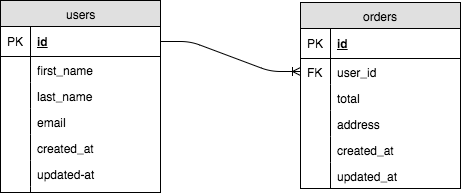

The diagram above was exported from draw.io. Its source (the exported page's mxGraphModel, read from the mxfile embedded in the PNG):
<mxGraphModel dx="979" dy="663" grid="1" gridSize="10" guides="1" tooltips="1" connect="1" arrows="1" fold="1" page="1" pageScale="1" pageWidth="850" pageHeight="1100" background="#ffffff" math="0" shadow="0">
  <root>
    <mxCell id="0" />
    <mxCell id="1" parent="0" />
    <mxCell id="2" value="users" style="swimlane;html=1;fontStyle=0;childLayout=stackLayout;horizontal=1;startSize=26;fillColor=#e0e0e0;horizontalStack=0;resizeParent=1;resizeLast=0;collapsible=1;marginBottom=0;swimlaneFillColor=#ffffff;align=center;" parent="1" vertex="1">
      <mxGeometry x="210" y="190" width="160" height="192" as="geometry" />
    </mxCell>
    <mxCell id="3" value="id" style="shape=partialRectangle;top=0;left=0;right=0;bottom=1;html=1;align=left;verticalAlign=middle;fillColor=none;spacingLeft=34;spacingRight=4;whiteSpace=wrap;overflow=hidden;rotatable=0;points=[[0,0.5],[1,0.5]];portConstraint=eastwest;dropTarget=0;fontStyle=5;" parent="2" vertex="1">
      <mxGeometry y="26" width="160" height="30" as="geometry" />
    </mxCell>
    <mxCell id="4" value="PK" style="shape=partialRectangle;top=0;left=0;bottom=0;html=1;fillColor=none;align=left;verticalAlign=middle;spacingLeft=4;spacingRight=4;whiteSpace=wrap;overflow=hidden;rotatable=0;points=[];portConstraint=eastwest;part=1;" parent="3" vertex="1" connectable="0">
      <mxGeometry width="30" height="30" as="geometry" />
    </mxCell>
    <mxCell id="5" value="first_name" style="shape=partialRectangle;top=0;left=0;right=0;bottom=0;html=1;align=left;verticalAlign=top;fillColor=none;spacingLeft=34;spacingRight=4;whiteSpace=wrap;overflow=hidden;rotatable=0;points=[[0,0.5],[1,0.5]];portConstraint=eastwest;dropTarget=0;" parent="2" vertex="1">
      <mxGeometry y="56" width="160" height="26" as="geometry" />
    </mxCell>
    <mxCell id="6" value="" style="shape=partialRectangle;top=0;left=0;bottom=0;html=1;fillColor=none;align=left;verticalAlign=top;spacingLeft=4;spacingRight=4;whiteSpace=wrap;overflow=hidden;rotatable=0;points=[];portConstraint=eastwest;part=1;" parent="5" vertex="1" connectable="0">
      <mxGeometry width="30" height="26" as="geometry" />
    </mxCell>
    <mxCell id="7" value="last_name" style="shape=partialRectangle;top=0;left=0;right=0;bottom=0;html=1;align=left;verticalAlign=top;fillColor=none;spacingLeft=34;spacingRight=4;whiteSpace=wrap;overflow=hidden;rotatable=0;points=[[0,0.5],[1,0.5]];portConstraint=eastwest;dropTarget=0;" parent="2" vertex="1">
      <mxGeometry y="82" width="160" height="26" as="geometry" />
    </mxCell>
    <mxCell id="8" value="" style="shape=partialRectangle;top=0;left=0;bottom=0;html=1;fillColor=none;align=left;verticalAlign=top;spacingLeft=4;spacingRight=4;whiteSpace=wrap;overflow=hidden;rotatable=0;points=[];portConstraint=eastwest;part=1;" parent="7" vertex="1" connectable="0">
      <mxGeometry width="30" height="26" as="geometry" />
    </mxCell>
    <mxCell id="9" value="email" style="shape=partialRectangle;top=0;left=0;right=0;bottom=0;html=1;align=left;verticalAlign=top;fillColor=none;spacingLeft=34;spacingRight=4;whiteSpace=wrap;overflow=hidden;rotatable=0;points=[[0,0.5],[1,0.5]];portConstraint=eastwest;dropTarget=0;" parent="2" vertex="1">
      <mxGeometry y="108" width="160" height="26" as="geometry" />
    </mxCell>
    <mxCell id="10" value="" style="shape=partialRectangle;top=0;left=0;bottom=0;html=1;fillColor=none;align=left;verticalAlign=top;spacingLeft=4;spacingRight=4;whiteSpace=wrap;overflow=hidden;rotatable=0;points=[];portConstraint=eastwest;part=1;" parent="9" vertex="1" connectable="0">
      <mxGeometry width="30" height="26" as="geometry" />
    </mxCell>
    <mxCell id="26" value="created_at" style="shape=partialRectangle;top=0;left=0;right=0;bottom=0;html=1;align=left;verticalAlign=top;fillColor=none;spacingLeft=34;spacingRight=4;whiteSpace=wrap;overflow=hidden;rotatable=0;points=[[0,0.5],[1,0.5]];portConstraint=eastwest;dropTarget=0;" parent="2" vertex="1">
      <mxGeometry y="134" width="160" height="26" as="geometry" />
    </mxCell>
    <mxCell id="27" value="" style="shape=partialRectangle;top=0;left=0;bottom=0;html=1;fillColor=none;align=left;verticalAlign=top;spacingLeft=4;spacingRight=4;whiteSpace=wrap;overflow=hidden;rotatable=0;points=[];portConstraint=eastwest;part=1;" parent="26" vertex="1" connectable="0">
      <mxGeometry width="30" height="26" as="geometry" />
    </mxCell>
    <mxCell id="28" value="updated-at" style="shape=partialRectangle;top=0;left=0;right=0;bottom=0;html=1;align=left;verticalAlign=top;fillColor=none;spacingLeft=34;spacingRight=4;whiteSpace=wrap;overflow=hidden;rotatable=0;points=[[0,0.5],[1,0.5]];portConstraint=eastwest;dropTarget=0;" parent="2" vertex="1">
      <mxGeometry y="160" width="160" height="26" as="geometry" />
    </mxCell>
    <mxCell id="29" value="" style="shape=partialRectangle;top=0;left=0;bottom=0;html=1;fillColor=none;align=left;verticalAlign=top;spacingLeft=4;spacingRight=4;whiteSpace=wrap;overflow=hidden;rotatable=0;points=[];portConstraint=eastwest;part=1;" parent="28" vertex="1" connectable="0">
      <mxGeometry width="30" height="26" as="geometry" />
    </mxCell>
    <mxCell id="11" value="" style="shape=partialRectangle;top=0;left=0;right=0;bottom=0;html=1;align=left;verticalAlign=top;fillColor=none;spacingLeft=34;spacingRight=4;whiteSpace=wrap;overflow=hidden;rotatable=0;points=[[0,0.5],[1,0.5]];portConstraint=eastwest;dropTarget=0;" parent="2" vertex="1">
      <mxGeometry y="186" width="160" height="6" as="geometry" />
    </mxCell>
    <mxCell id="12" value="" style="shape=partialRectangle;top=0;left=0;bottom=0;html=1;fillColor=none;align=left;verticalAlign=top;spacingLeft=4;spacingRight=4;whiteSpace=wrap;overflow=hidden;rotatable=0;points=[];portConstraint=eastwest;part=1;" parent="11" vertex="1" connectable="0">
      <mxGeometry width="30" height="6" as="geometry" />
    </mxCell>
    <mxCell id="13" value="orders" style="swimlane;html=1;fontStyle=0;childLayout=stackLayout;horizontal=1;startSize=26;fillColor=#e0e0e0;horizontalStack=0;resizeParent=1;resizeLast=0;collapsible=1;marginBottom=0;swimlaneFillColor=#ffffff;align=center;" parent="1" vertex="1">
      <mxGeometry x="510" y="192" width="160" height="186" as="geometry" />
    </mxCell>
    <mxCell id="14" value="id" style="shape=partialRectangle;top=0;left=0;right=0;bottom=1;html=1;align=left;verticalAlign=middle;fillColor=none;spacingLeft=34;spacingRight=4;whiteSpace=wrap;overflow=hidden;rotatable=0;points=[[0,0.5],[1,0.5]];portConstraint=eastwest;dropTarget=0;fontStyle=5;" parent="13" vertex="1">
      <mxGeometry y="26" width="160" height="30" as="geometry" />
    </mxCell>
    <mxCell id="15" value="PK" style="shape=partialRectangle;top=0;left=0;bottom=0;html=1;fillColor=none;align=left;verticalAlign=middle;spacingLeft=4;spacingRight=4;whiteSpace=wrap;overflow=hidden;rotatable=0;points=[];portConstraint=eastwest;part=1;" parent="14" vertex="1" connectable="0">
      <mxGeometry width="30" height="30" as="geometry" />
    </mxCell>
    <mxCell id="16" value="user_id" style="shape=partialRectangle;top=0;left=0;right=0;bottom=0;html=1;align=left;verticalAlign=top;fillColor=none;spacingLeft=34;spacingRight=4;whiteSpace=wrap;overflow=hidden;rotatable=0;points=[[0,0.5],[1,0.5]];portConstraint=eastwest;dropTarget=0;" parent="13" vertex="1">
      <mxGeometry y="56" width="160" height="26" as="geometry" />
    </mxCell>
    <mxCell id="17" value="FK" style="shape=partialRectangle;top=0;left=0;bottom=0;html=1;fillColor=none;align=left;verticalAlign=top;spacingLeft=4;spacingRight=4;whiteSpace=wrap;overflow=hidden;rotatable=0;points=[];portConstraint=eastwest;part=1;" parent="16" vertex="1" connectable="0">
      <mxGeometry width="30" height="26" as="geometry" />
    </mxCell>
    <mxCell id="18" value="total" style="shape=partialRectangle;top=0;left=0;right=0;bottom=0;html=1;align=left;verticalAlign=top;fillColor=none;spacingLeft=34;spacingRight=4;whiteSpace=wrap;overflow=hidden;rotatable=0;points=[[0,0.5],[1,0.5]];portConstraint=eastwest;dropTarget=0;" parent="13" vertex="1">
      <mxGeometry y="82" width="160" height="26" as="geometry" />
    </mxCell>
    <mxCell id="19" value="" style="shape=partialRectangle;top=0;left=0;bottom=0;html=1;fillColor=none;align=left;verticalAlign=top;spacingLeft=4;spacingRight=4;whiteSpace=wrap;overflow=hidden;rotatable=0;points=[];portConstraint=eastwest;part=1;" parent="18" vertex="1" connectable="0">
      <mxGeometry width="30" height="26" as="geometry" />
    </mxCell>
    <mxCell id="20" value="address" style="shape=partialRectangle;top=0;left=0;right=0;bottom=0;html=1;align=left;verticalAlign=top;fillColor=none;spacingLeft=34;spacingRight=4;whiteSpace=wrap;overflow=hidden;rotatable=0;points=[[0,0.5],[1,0.5]];portConstraint=eastwest;dropTarget=0;" parent="13" vertex="1">
      <mxGeometry y="108" width="160" height="26" as="geometry" />
    </mxCell>
    <mxCell id="21" value="" style="shape=partialRectangle;top=0;left=0;bottom=0;html=1;fillColor=none;align=left;verticalAlign=top;spacingLeft=4;spacingRight=4;whiteSpace=wrap;overflow=hidden;rotatable=0;points=[];portConstraint=eastwest;part=1;" parent="20" vertex="1" connectable="0">
      <mxGeometry width="30" height="26" as="geometry" />
    </mxCell>
    <mxCell id="30" value="created_at" style="shape=partialRectangle;top=0;left=0;right=0;bottom=0;html=1;align=left;verticalAlign=top;fillColor=none;spacingLeft=34;spacingRight=4;whiteSpace=wrap;overflow=hidden;rotatable=0;points=[[0,0.5],[1,0.5]];portConstraint=eastwest;dropTarget=0;" parent="13" vertex="1">
      <mxGeometry y="134" width="160" height="26" as="geometry" />
    </mxCell>
    <mxCell id="31" value="" style="shape=partialRectangle;top=0;left=0;bottom=0;html=1;fillColor=none;align=left;verticalAlign=top;spacingLeft=4;spacingRight=4;whiteSpace=wrap;overflow=hidden;rotatable=0;points=[];portConstraint=eastwest;part=1;" parent="30" vertex="1" connectable="0">
      <mxGeometry width="30" height="26" as="geometry" />
    </mxCell>
    <mxCell id="32" value="updated_at" style="shape=partialRectangle;top=0;left=0;right=0;bottom=0;html=1;align=left;verticalAlign=top;fillColor=none;spacingLeft=34;spacingRight=4;whiteSpace=wrap;overflow=hidden;rotatable=0;points=[[0,0.5],[1,0.5]];portConstraint=eastwest;dropTarget=0;" parent="13" vertex="1">
      <mxGeometry y="160" width="160" height="26" as="geometry" />
    </mxCell>
    <mxCell id="33" value="" style="shape=partialRectangle;top=0;left=0;bottom=0;html=1;fillColor=none;align=left;verticalAlign=top;spacingLeft=4;spacingRight=4;whiteSpace=wrap;overflow=hidden;rotatable=0;points=[];portConstraint=eastwest;part=1;" parent="32" vertex="1" connectable="0">
      <mxGeometry width="30" height="26" as="geometry" />
    </mxCell>
    <mxCell id="34" value="" style="edgeStyle=entityRelationEdgeStyle;html=1;endArrow=ERoneToMany;endFill=0;startArrow=none;startFill=0;entryX=0;entryY=0.5;exitX=1;exitY=0.5;" parent="1" source="3" target="16" edge="1">
      <mxGeometry width="100" height="100" relative="1" as="geometry">
        <mxPoint x="410" y="359" as="sourcePoint" />
        <mxPoint x="490" y="250" as="targetPoint" />
      </mxGeometry>
    </mxCell>
  </root>
</mxGraphModel>